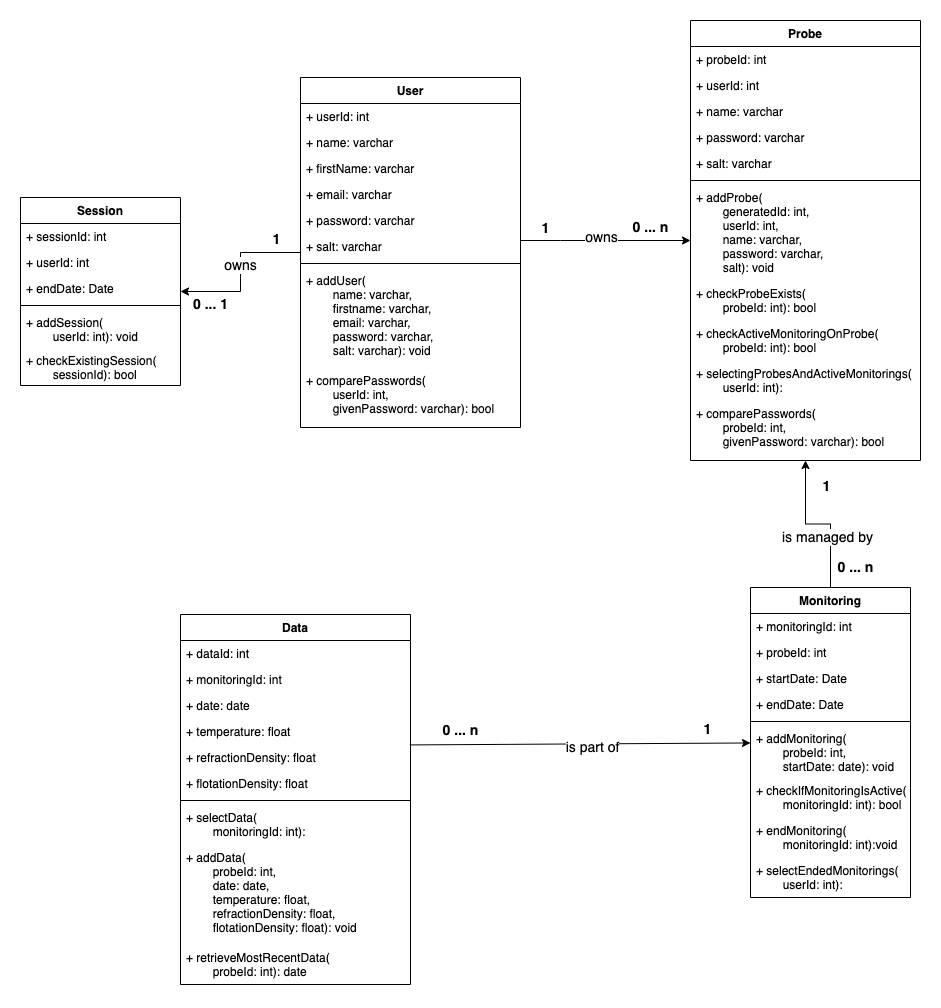

The diagram above was exported from draw.io. Its source (the exported page's mxGraphModel, read from the mxfile embedded in the PNG):
<mxGraphModel dx="1639" dy="914" grid="1" gridSize="10" guides="1" tooltips="1" connect="1" arrows="1" fold="1" page="1" pageScale="1" pageWidth="827" pageHeight="1169" background="#FFFFFF" math="0" shadow="0">
  <root>
    <mxCell id="0" />
    <mxCell id="1" parent="0" />
    <mxCell id="47" style="edgeStyle=orthogonalEdgeStyle;html=1;rounded=0;" parent="1" source="2" target="18" edge="1">
      <mxGeometry relative="1" as="geometry" />
    </mxCell>
    <mxCell id="49" value="owns" style="edgeLabel;html=1;align=center;verticalAlign=middle;resizable=0;points=[];fontSize=14;" parent="47" vertex="1" connectable="0">
      <mxGeometry x="-0.0166" y="-1" relative="1" as="geometry">
        <mxPoint y="-6" as="offset" />
      </mxGeometry>
    </mxCell>
    <mxCell id="48" style="edgeStyle=orthogonalEdgeStyle;html=1;rounded=0;" parent="1" source="2" target="6" edge="1">
      <mxGeometry relative="1" as="geometry">
        <Array as="points">
          <mxPoint x="340" y="283" />
          <mxPoint x="340" y="283" />
        </Array>
      </mxGeometry>
    </mxCell>
    <mxCell id="59" value="owns" style="edgeLabel;html=1;align=center;verticalAlign=middle;resizable=0;points=[];fontSize=14;" parent="48" vertex="1" connectable="0">
      <mxGeometry x="-0.1889" y="2" relative="1" as="geometry">
        <mxPoint x="11" y="-2" as="offset" />
      </mxGeometry>
    </mxCell>
    <mxCell id="2" value="User" style="swimlane;fontStyle=1;align=center;verticalAlign=top;childLayout=stackLayout;horizontal=1;startSize=26;horizontalStack=0;resizeParent=1;resizeParentMax=0;resizeLast=0;collapsible=1;marginBottom=0;" parent="1" vertex="1">
      <mxGeometry x="80" y="120" width="220" height="350" as="geometry" />
    </mxCell>
    <mxCell id="3" value="+ userId: int" style="text;strokeColor=none;fillColor=none;align=left;verticalAlign=top;spacingLeft=4;spacingRight=4;overflow=hidden;rotatable=0;points=[[0,0.5],[1,0.5]];portConstraint=eastwest;" parent="2" vertex="1">
      <mxGeometry y="26" width="220" height="26" as="geometry" />
    </mxCell>
    <mxCell id="28" value="+ name: varchar" style="text;strokeColor=none;fillColor=none;align=left;verticalAlign=top;spacingLeft=4;spacingRight=4;overflow=hidden;rotatable=0;points=[[0,0.5],[1,0.5]];portConstraint=eastwest;" parent="2" vertex="1">
      <mxGeometry y="52" width="220" height="26" as="geometry" />
    </mxCell>
    <mxCell id="27" value="+ firstName: varchar" style="text;strokeColor=none;fillColor=none;align=left;verticalAlign=top;spacingLeft=4;spacingRight=4;overflow=hidden;rotatable=0;points=[[0,0.5],[1,0.5]];portConstraint=eastwest;" parent="2" vertex="1">
      <mxGeometry y="78" width="220" height="26" as="geometry" />
    </mxCell>
    <mxCell id="26" value="+ email: varchar" style="text;strokeColor=none;fillColor=none;align=left;verticalAlign=top;spacingLeft=4;spacingRight=4;overflow=hidden;rotatable=0;points=[[0,0.5],[1,0.5]];portConstraint=eastwest;" parent="2" vertex="1">
      <mxGeometry y="104" width="220" height="26" as="geometry" />
    </mxCell>
    <mxCell id="25" value="+ password: varchar" style="text;strokeColor=none;fillColor=none;align=left;verticalAlign=top;spacingLeft=4;spacingRight=4;overflow=hidden;rotatable=0;points=[[0,0.5],[1,0.5]];portConstraint=eastwest;" parent="2" vertex="1">
      <mxGeometry y="130" width="220" height="26" as="geometry" />
    </mxCell>
    <mxCell id="24" value="+ salt: varchar" style="text;strokeColor=none;fillColor=none;align=left;verticalAlign=top;spacingLeft=4;spacingRight=4;overflow=hidden;rotatable=0;points=[[0,0.5],[1,0.5]];portConstraint=eastwest;" parent="2" vertex="1">
      <mxGeometry y="156" width="220" height="26" as="geometry" />
    </mxCell>
    <mxCell id="4" value="" style="line;strokeWidth=1;fillColor=none;align=left;verticalAlign=middle;spacingTop=-1;spacingLeft=3;spacingRight=3;rotatable=0;labelPosition=right;points=[];portConstraint=eastwest;strokeColor=inherit;" parent="2" vertex="1">
      <mxGeometry y="182" width="220" height="8" as="geometry" />
    </mxCell>
    <mxCell id="5" value="+ addUser(&#10;        name: varchar,&#10;        firstname: varchar,&#10;        email: varchar,&#10;        password: varchar,&#10;        salt: varchar): void" style="text;strokeColor=none;fillColor=none;align=left;verticalAlign=top;spacingLeft=4;spacingRight=4;overflow=hidden;rotatable=0;points=[[0,0.5],[1,0.5]];portConstraint=eastwest;" parent="2" vertex="1">
      <mxGeometry y="190" width="220" height="100" as="geometry" />
    </mxCell>
    <mxCell id="66" value="+ comparePasswords(&#10;        userId: int,&#10;        givenPassword: varchar): bool" style="text;strokeColor=none;fillColor=none;align=left;verticalAlign=top;spacingLeft=4;spacingRight=4;overflow=hidden;rotatable=0;points=[[0,0.5],[1,0.5]];portConstraint=eastwest;" parent="2" vertex="1">
      <mxGeometry y="290" width="220" height="60" as="geometry" />
    </mxCell>
    <mxCell id="45" style="edgeStyle=orthogonalEdgeStyle;html=1;entryX=0.5;entryY=0;entryDx=0;entryDy=0;rounded=0;endArrow=none;endFill=0;startArrow=classic;startFill=1;" parent="1" source="6" target="14" edge="1">
      <mxGeometry relative="1" as="geometry" />
    </mxCell>
    <mxCell id="60" value="is managed by" style="edgeLabel;html=1;align=center;verticalAlign=middle;resizable=0;points=[];fontSize=14;" parent="45" vertex="1" connectable="0">
      <mxGeometry x="0.2437" y="-2" relative="1" as="geometry">
        <mxPoint x="-2" y="6" as="offset" />
      </mxGeometry>
    </mxCell>
    <mxCell id="6" value="Probe" style="swimlane;fontStyle=1;align=center;verticalAlign=top;childLayout=stackLayout;horizontal=1;startSize=26;horizontalStack=0;resizeParent=1;resizeParentMax=0;resizeLast=0;collapsible=1;marginBottom=0;" parent="1" vertex="1">
      <mxGeometry x="470" y="63" width="230" height="440" as="geometry" />
    </mxCell>
    <mxCell id="7" value="+ probeId: int" style="text;strokeColor=none;fillColor=none;align=left;verticalAlign=top;spacingLeft=4;spacingRight=4;overflow=hidden;rotatable=0;points=[[0,0.5],[1,0.5]];portConstraint=eastwest;" parent="6" vertex="1">
      <mxGeometry y="26" width="230" height="26" as="geometry" />
    </mxCell>
    <mxCell id="32" value="+ userId: int" style="text;strokeColor=none;fillColor=none;align=left;verticalAlign=top;spacingLeft=4;spacingRight=4;overflow=hidden;rotatable=0;points=[[0,0.5],[1,0.5]];portConstraint=eastwest;" parent="6" vertex="1">
      <mxGeometry y="52" width="230" height="26" as="geometry" />
    </mxCell>
    <mxCell id="31" value="+ name: varchar" style="text;strokeColor=none;fillColor=none;align=left;verticalAlign=top;spacingLeft=4;spacingRight=4;overflow=hidden;rotatable=0;points=[[0,0.5],[1,0.5]];portConstraint=eastwest;" parent="6" vertex="1">
      <mxGeometry y="78" width="230" height="26" as="geometry" />
    </mxCell>
    <mxCell id="30" value="+ password: varchar" style="text;strokeColor=none;fillColor=none;align=left;verticalAlign=top;spacingLeft=4;spacingRight=4;overflow=hidden;rotatable=0;points=[[0,0.5],[1,0.5]];portConstraint=eastwest;" parent="6" vertex="1">
      <mxGeometry y="104" width="230" height="26" as="geometry" />
    </mxCell>
    <mxCell id="29" value="+ salt: varchar" style="text;strokeColor=none;fillColor=none;align=left;verticalAlign=top;spacingLeft=4;spacingRight=4;overflow=hidden;rotatable=0;points=[[0,0.5],[1,0.5]];portConstraint=eastwest;" parent="6" vertex="1">
      <mxGeometry y="130" width="230" height="26" as="geometry" />
    </mxCell>
    <mxCell id="8" value="" style="line;strokeWidth=1;fillColor=none;align=left;verticalAlign=middle;spacingTop=-1;spacingLeft=3;spacingRight=3;rotatable=0;labelPosition=right;points=[];portConstraint=eastwest;strokeColor=inherit;" parent="6" vertex="1">
      <mxGeometry y="156" width="230" height="8" as="geometry" />
    </mxCell>
    <mxCell id="9" value="+ addProbe(&#10;        generatedId: int,&#10;        userId: int,&#10;        name: varchar,&#10;        password: varchar,&#10;        salt): void" style="text;strokeColor=none;fillColor=none;align=left;verticalAlign=top;spacingLeft=4;spacingRight=4;overflow=hidden;rotatable=0;points=[[0,0.5],[1,0.5]];portConstraint=eastwest;" parent="6" vertex="1">
      <mxGeometry y="164" width="230" height="96" as="geometry" />
    </mxCell>
    <mxCell id="62" value="+ checkProbeExists(&#10;        probeId: int): bool" style="text;strokeColor=none;fillColor=none;align=left;verticalAlign=top;spacingLeft=4;spacingRight=4;overflow=hidden;rotatable=0;points=[[0,0.5],[1,0.5]];portConstraint=eastwest;" parent="6" vertex="1">
      <mxGeometry y="260" width="230" height="40" as="geometry" />
    </mxCell>
    <mxCell id="63" value="+ checkActiveMonitoringOnProbe(&#10;        probeId: int): bool" style="text;strokeColor=none;fillColor=none;align=left;verticalAlign=top;spacingLeft=4;spacingRight=4;overflow=hidden;rotatable=0;points=[[0,0.5],[1,0.5]];portConstraint=eastwest;" parent="6" vertex="1">
      <mxGeometry y="300" width="230" height="40" as="geometry" />
    </mxCell>
    <mxCell id="71" value="+ selectingProbesAndActiveMonitorings(&#10;        userId: int): " style="text;strokeColor=none;fillColor=none;align=left;verticalAlign=top;spacingLeft=4;spacingRight=4;overflow=hidden;rotatable=0;points=[[0,0.5],[1,0.5]];portConstraint=eastwest;" parent="6" vertex="1">
      <mxGeometry y="340" width="230" height="40" as="geometry" />
    </mxCell>
    <mxCell id="73" value="+ comparePasswords(&#10;        probeId: int,&#10;        givenPassword: varchar): bool" style="text;strokeColor=none;fillColor=none;align=left;verticalAlign=top;spacingLeft=4;spacingRight=4;overflow=hidden;rotatable=0;points=[[0,0.5],[1,0.5]];portConstraint=eastwest;" parent="6" vertex="1">
      <mxGeometry y="380" width="230" height="60" as="geometry" />
    </mxCell>
    <mxCell id="10" value="Data" style="swimlane;fontStyle=1;align=center;verticalAlign=top;childLayout=stackLayout;horizontal=1;startSize=26;horizontalStack=0;resizeParent=1;resizeParentMax=0;resizeLast=0;collapsible=1;marginBottom=0;swimlaneFillColor=default;" parent="1" vertex="1">
      <mxGeometry x="-40" y="657" width="230" height="370" as="geometry" />
    </mxCell>
    <mxCell id="11" value="+ dataId: int" style="text;strokeColor=none;fillColor=none;align=left;verticalAlign=top;spacingLeft=4;spacingRight=4;overflow=hidden;rotatable=0;points=[[0,0.5],[1,0.5]];portConstraint=eastwest;" parent="10" vertex="1">
      <mxGeometry y="26" width="230" height="26" as="geometry" />
    </mxCell>
    <mxCell id="40" value="+ monitoringId: int" style="text;strokeColor=none;fillColor=none;align=left;verticalAlign=top;spacingLeft=4;spacingRight=4;overflow=hidden;rotatable=0;points=[[0,0.5],[1,0.5]];portConstraint=eastwest;" parent="10" vertex="1">
      <mxGeometry y="52" width="230" height="26" as="geometry" />
    </mxCell>
    <mxCell id="39" value="+ date: date" style="text;strokeColor=none;fillColor=none;align=left;verticalAlign=top;spacingLeft=4;spacingRight=4;overflow=hidden;rotatable=0;points=[[0,0.5],[1,0.5]];portConstraint=eastwest;" parent="10" vertex="1">
      <mxGeometry y="78" width="230" height="26" as="geometry" />
    </mxCell>
    <mxCell id="38" value="+ temperature: float" style="text;strokeColor=none;fillColor=none;align=left;verticalAlign=top;spacingLeft=4;spacingRight=4;overflow=hidden;rotatable=0;points=[[0,0.5],[1,0.5]];portConstraint=eastwest;" parent="10" vertex="1">
      <mxGeometry y="104" width="230" height="26" as="geometry" />
    </mxCell>
    <mxCell id="37" value="+ refractionDensity: float" style="text;strokeColor=none;fillColor=none;align=left;verticalAlign=top;spacingLeft=4;spacingRight=4;overflow=hidden;rotatable=0;points=[[0,0.5],[1,0.5]];portConstraint=eastwest;" parent="10" vertex="1">
      <mxGeometry y="130" width="230" height="26" as="geometry" />
    </mxCell>
    <mxCell id="36" value="+ flotationDensity: float" style="text;strokeColor=none;fillColor=none;align=left;verticalAlign=top;spacingLeft=4;spacingRight=4;overflow=hidden;rotatable=0;points=[[0,0.5],[1,0.5]];portConstraint=eastwest;" parent="10" vertex="1">
      <mxGeometry y="156" width="230" height="26" as="geometry" />
    </mxCell>
    <mxCell id="12" value="" style="line;strokeWidth=1;fillColor=none;align=left;verticalAlign=middle;spacingTop=-1;spacingLeft=3;spacingRight=3;rotatable=0;labelPosition=right;points=[];portConstraint=eastwest;strokeColor=inherit;" parent="10" vertex="1">
      <mxGeometry y="182" width="230" height="8" as="geometry" />
    </mxCell>
    <mxCell id="13" value="+ selectData(&#10;        monitoringId: int): " style="text;strokeColor=none;fillColor=none;align=left;verticalAlign=top;spacingLeft=4;spacingRight=4;overflow=hidden;rotatable=0;points=[[0,0.5],[1,0.5]];portConstraint=eastwest;" parent="10" vertex="1">
      <mxGeometry y="190" width="230" height="40" as="geometry" />
    </mxCell>
    <mxCell id="74" value="+ addData(&#10;        probeId: int,&#10;        date: date,&#10;        temperature: float,&#10;        refractionDensity: float,&#10;        flotationDensity: float): void" style="text;strokeColor=none;fillColor=none;align=left;verticalAlign=top;spacingLeft=4;spacingRight=4;overflow=hidden;rotatable=0;points=[[0,0.5],[1,0.5]];portConstraint=eastwest;" parent="10" vertex="1">
      <mxGeometry y="230" width="230" height="100" as="geometry" />
    </mxCell>
    <mxCell id="75" value="+ retrieveMostRecentData(&#10;        probeId: int): date" style="text;strokeColor=none;fillColor=none;align=left;verticalAlign=top;spacingLeft=4;spacingRight=4;overflow=hidden;rotatable=0;points=[[0,0.5],[1,0.5]];portConstraint=eastwest;" parent="10" vertex="1">
      <mxGeometry y="330" width="230" height="40" as="geometry" />
    </mxCell>
    <mxCell id="14" value="Monitoring" style="swimlane;fontStyle=1;align=center;verticalAlign=top;childLayout=stackLayout;horizontal=1;startSize=26;horizontalStack=0;resizeParent=1;resizeParentMax=0;resizeLast=0;collapsible=1;marginBottom=0;" parent="1" vertex="1">
      <mxGeometry x="530" y="630" width="160" height="310" as="geometry" />
    </mxCell>
    <mxCell id="15" value="+ monitoringId: int" style="text;strokeColor=none;fillColor=none;align=left;verticalAlign=top;spacingLeft=4;spacingRight=4;overflow=hidden;rotatable=0;points=[[0,0.5],[1,0.5]];portConstraint=eastwest;" parent="14" vertex="1">
      <mxGeometry y="26" width="160" height="26" as="geometry" />
    </mxCell>
    <mxCell id="35" value="+ probeId: int" style="text;strokeColor=none;fillColor=none;align=left;verticalAlign=top;spacingLeft=4;spacingRight=4;overflow=hidden;rotatable=0;points=[[0,0.5],[1,0.5]];portConstraint=eastwest;" parent="14" vertex="1">
      <mxGeometry y="52" width="160" height="26" as="geometry" />
    </mxCell>
    <mxCell id="34" value="+ startDate: Date" style="text;strokeColor=none;fillColor=none;align=left;verticalAlign=top;spacingLeft=4;spacingRight=4;overflow=hidden;rotatable=0;points=[[0,0.5],[1,0.5]];portConstraint=eastwest;" parent="14" vertex="1">
      <mxGeometry y="78" width="160" height="26" as="geometry" />
    </mxCell>
    <mxCell id="33" value="+ endDate: Date" style="text;strokeColor=none;fillColor=none;align=left;verticalAlign=top;spacingLeft=4;spacingRight=4;overflow=hidden;rotatable=0;points=[[0,0.5],[1,0.5]];portConstraint=eastwest;" parent="14" vertex="1">
      <mxGeometry y="104" width="160" height="26" as="geometry" />
    </mxCell>
    <mxCell id="16" value="" style="line;strokeWidth=1;fillColor=none;align=left;verticalAlign=middle;spacingTop=-1;spacingLeft=3;spacingRight=3;rotatable=0;labelPosition=right;points=[];portConstraint=eastwest;strokeColor=inherit;" parent="14" vertex="1">
      <mxGeometry y="130" width="160" height="8" as="geometry" />
    </mxCell>
    <mxCell id="17" value="+ addMonitoring(&#10;        probeId: int,&#10;        startDate: date): void" style="text;strokeColor=none;fillColor=none;align=left;verticalAlign=top;spacingLeft=4;spacingRight=4;overflow=hidden;rotatable=0;points=[[0,0.5],[1,0.5]];portConstraint=eastwest;" parent="14" vertex="1">
      <mxGeometry y="138" width="160" height="52" as="geometry" />
    </mxCell>
    <mxCell id="64" value="+ checkIfMonitoringIsActive(&#10;        monitoringId: int): bool" style="text;strokeColor=none;fillColor=none;align=left;verticalAlign=top;spacingLeft=4;spacingRight=4;overflow=hidden;rotatable=0;points=[[0,0.5],[1,0.5]];portConstraint=eastwest;" parent="14" vertex="1">
      <mxGeometry y="190" width="160" height="40" as="geometry" />
    </mxCell>
    <mxCell id="65" value="+ endMonitoring(&#10;        monitoringId: int):void" style="text;strokeColor=none;fillColor=none;align=left;verticalAlign=top;spacingLeft=4;spacingRight=4;overflow=hidden;rotatable=0;points=[[0,0.5],[1,0.5]];portConstraint=eastwest;" parent="14" vertex="1">
      <mxGeometry y="230" width="160" height="40" as="geometry" />
    </mxCell>
    <mxCell id="72" value="+ selectEndedMonitorings(&#10;        userId: int): " style="text;strokeColor=none;fillColor=none;align=left;verticalAlign=top;spacingLeft=4;spacingRight=4;overflow=hidden;rotatable=0;points=[[0,0.5],[1,0.5]];portConstraint=eastwest;" parent="14" vertex="1">
      <mxGeometry y="270" width="160" height="40" as="geometry" />
    </mxCell>
    <mxCell id="18" value="Session" style="swimlane;fontStyle=1;align=center;verticalAlign=top;childLayout=stackLayout;horizontal=1;startSize=26;horizontalStack=0;resizeParent=1;resizeParentMax=0;resizeLast=0;collapsible=1;marginBottom=0;" parent="1" vertex="1">
      <mxGeometry x="-200" y="240" width="160" height="188" as="geometry" />
    </mxCell>
    <mxCell id="19" value="+ sessionId: int" style="text;strokeColor=none;fillColor=none;align=left;verticalAlign=top;spacingLeft=4;spacingRight=4;overflow=hidden;rotatable=0;points=[[0,0.5],[1,0.5]];portConstraint=eastwest;" parent="18" vertex="1">
      <mxGeometry y="26" width="160" height="26" as="geometry" />
    </mxCell>
    <mxCell id="23" value="+ userId: int" style="text;strokeColor=none;fillColor=none;align=left;verticalAlign=top;spacingLeft=4;spacingRight=4;overflow=hidden;rotatable=0;points=[[0,0.5],[1,0.5]];portConstraint=eastwest;" parent="18" vertex="1">
      <mxGeometry y="52" width="160" height="26" as="geometry" />
    </mxCell>
    <mxCell id="22" value="+ endDate: Date" style="text;strokeColor=none;fillColor=none;align=left;verticalAlign=top;spacingLeft=4;spacingRight=4;overflow=hidden;rotatable=0;points=[[0,0.5],[1,0.5]];portConstraint=eastwest;" parent="18" vertex="1">
      <mxGeometry y="78" width="160" height="26" as="geometry" />
    </mxCell>
    <mxCell id="20" value="" style="line;strokeWidth=1;fillColor=none;align=left;verticalAlign=middle;spacingTop=-1;spacingLeft=3;spacingRight=3;rotatable=0;labelPosition=right;points=[];portConstraint=eastwest;strokeColor=inherit;" parent="18" vertex="1">
      <mxGeometry y="104" width="160" height="8" as="geometry" />
    </mxCell>
    <mxCell id="21" value="+ addSession(&#10;        userId: int): void" style="text;strokeColor=none;fillColor=none;align=left;verticalAlign=top;spacingLeft=4;spacingRight=4;overflow=hidden;rotatable=0;points=[[0,0.5],[1,0.5]];portConstraint=eastwest;" parent="18" vertex="1">
      <mxGeometry y="112" width="160" height="38" as="geometry" />
    </mxCell>
    <mxCell id="76" value="+ checkExistingSession(&#10;        sessionId): bool" style="text;strokeColor=none;fillColor=none;align=left;verticalAlign=top;spacingLeft=4;spacingRight=4;overflow=hidden;rotatable=0;points=[[0,0.5],[1,0.5]];portConstraint=eastwest;" parent="18" vertex="1">
      <mxGeometry y="150" width="160" height="38" as="geometry" />
    </mxCell>
    <mxCell id="51" value="1" style="text;html=1;align=center;verticalAlign=middle;resizable=0;points=[];autosize=1;strokeColor=none;fillColor=none;fontSize=14;fontStyle=1" parent="1" vertex="1">
      <mxGeometry x="41" y="267" width="30" height="30" as="geometry" />
    </mxCell>
    <mxCell id="52" value="1" style="text;html=1;align=center;verticalAlign=middle;resizable=0;points=[];autosize=1;strokeColor=none;fillColor=none;fontSize=14;fontStyle=1" parent="1" vertex="1">
      <mxGeometry x="310" y="256" width="30" height="30" as="geometry" />
    </mxCell>
    <mxCell id="53" value="1" style="text;html=1;align=center;verticalAlign=middle;resizable=0;points=[];autosize=1;strokeColor=none;fillColor=none;fontSize=14;fontStyle=1" parent="1" vertex="1">
      <mxGeometry x="591" y="514" width="30" height="30" as="geometry" />
    </mxCell>
    <mxCell id="55" value="0 ... 1" style="text;html=1;align=center;verticalAlign=middle;resizable=0;points=[];autosize=1;strokeColor=none;fillColor=none;fontSize=14;fontStyle=1" parent="1" vertex="1">
      <mxGeometry x="-40" y="332" width="60" height="30" as="geometry" />
    </mxCell>
    <mxCell id="56" value="0 ... n" style="text;html=1;align=center;verticalAlign=middle;resizable=0;points=[];autosize=1;strokeColor=none;fillColor=none;fontSize=14;fontStyle=1" parent="1" vertex="1">
      <mxGeometry x="400" y="255" width="60" height="30" as="geometry" />
    </mxCell>
    <mxCell id="57" value="0 ... n" style="text;html=1;align=center;verticalAlign=middle;resizable=0;points=[];autosize=1;strokeColor=none;fillColor=none;fontSize=14;fontStyle=1" parent="1" vertex="1">
      <mxGeometry x="605" y="595" width="60" height="30" as="geometry" />
    </mxCell>
    <mxCell id="58" value="0 ... n" style="text;html=1;align=center;verticalAlign=middle;resizable=0;points=[];autosize=1;strokeColor=none;fillColor=none;fontSize=14;fontStyle=1" parent="1" vertex="1">
      <mxGeometry x="210" y="758" width="60" height="30" as="geometry" />
    </mxCell>
    <mxCell id="54" value="1" style="text;html=1;align=center;verticalAlign=middle;resizable=0;points=[];autosize=1;strokeColor=none;fillColor=none;fontSize=14;fontStyle=1" parent="1" vertex="1">
      <mxGeometry x="471.7" y="757" width="30" height="30" as="geometry" />
    </mxCell>
    <mxCell id="78" style="edgeStyle=none;html=1;exitX=0.997;exitY=0.016;exitDx=0;exitDy=0;exitPerimeter=0;" edge="1" parent="1" source="37" target="14">
      <mxGeometry relative="1" as="geometry" />
    </mxCell>
    <mxCell id="82" value="&lt;font style=&quot;font-size: 14px;&quot;&gt;is part of&lt;/font&gt;" style="edgeLabel;html=1;align=center;verticalAlign=middle;resizable=0;points=[];" vertex="1" connectable="0" parent="78">
      <mxGeometry x="0.069" y="-3" relative="1" as="geometry">
        <mxPoint as="offset" />
      </mxGeometry>
    </mxCell>
  </root>
</mxGraphModel>